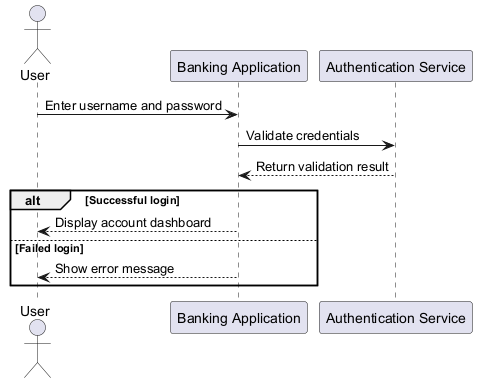

The diagram above was rendered by PlantUML. Its source (embedded in the PNG):
@startuml
actor User
participant "Banking Application" as App
participant "Authentication Service" as Auth

User -> App : Enter username and password
App -> Auth : Validate credentials
Auth --> App : Return validation result
alt Successful login
    App --> User : Display account dashboard
else Failed login
    App --> User : Show error message
end
@enduml